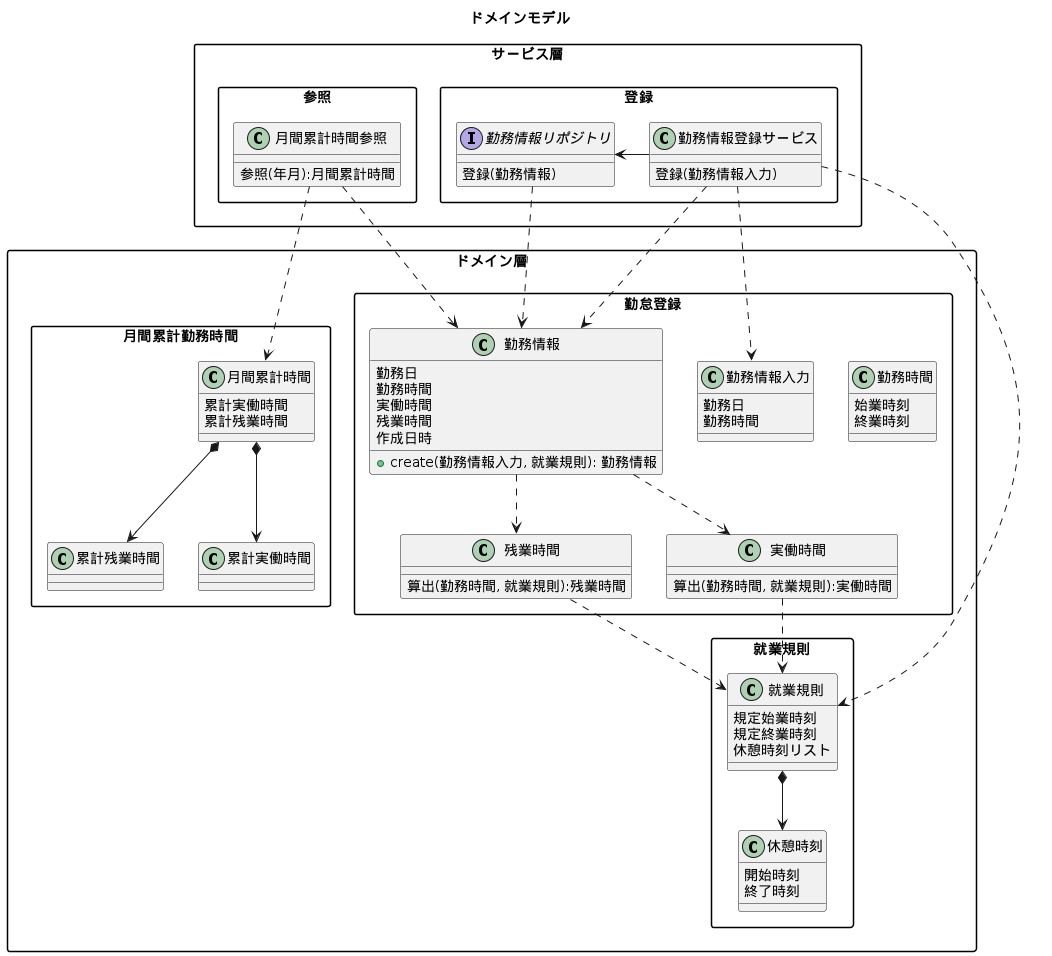

The diagram above was rendered by PlantUML. Its source (embedded in the PNG):
@startuml kintai
skinparam PackageStyle rectangle
title ドメインモデル

package サービス層 {
  package 登録 {
    class 勤務情報登録サービス {
      登録(勤務情報入力)
    }


    interface 勤務情報リポジトリ {
      登録(勤務情報)
    }
  }

  package 参照 {
    class 月間累計時間参照 {
      参照(年月):月間累計時間
    }
  }
}

package ドメイン層 {
  package 勤怠登録 {

    class 勤務時間 {
      始業時刻
      終業時刻
    }

    class 実働時間 {
      算出(勤務時間, 就業規則):実働時間
    }

    class 残業時間 {
      算出(勤務時間, 就業規則):残業時間
    }

    ' class 勤務情報 {
    '   日付
    '   実働時間
    '   残業時間
    ' }
    ' https://github.com/biglobe-isp/themis/issues/1#issuecomment-1439452223

    class 勤務情報 {
      勤務日
      勤務時間
      実働時間
      残業時間
      作成日時
    }

    class 勤務情報 {
      + create(勤務情報入力, 就業規則): 勤務情報
    }

    class 勤務情報入力 {
      勤務日
      勤務時間
    }

    ' class 勤務情報ファクトリー {
    '   + create(勤務日，始業時刻，終業時刻): 勤務情報
    ' }
    ' オブジェクト生成に、引数以外で必要な情報があるか？
    ' オブジェクトの生成は、引数だけで完結するか？
    '   外部由来の情報は変更可能性があるか？ 


    ' class 休憩時間 {
    '   算出(休憩時刻リスト):休憩時間
    ' }

  }

  package 就業規則 {
    class 就業規則 {
      規定始業時刻
      規定終業時刻
      休憩時刻リスト
    }

    class 休憩時刻 {
      開始時刻
      終了時刻
    }
  }

  package 月間累計勤務時間{

    class 月間累計時間 {
      累計実働時間
      累計残業時間
    }

    class 累計実働時間 {}
    class 累計残業時間 {}
  }
}


勤務情報登録サービス ..> 勤務情報
勤務情報登録サービス ..> 勤務情報入力
勤務情報登録サービス -> 勤務情報リポジトリ
勤務情報登録サービス ..> 就業規則
勤務情報リポジトリ ..> 勤務情報

勤務情報 ..> 実働時間
勤務情報 ..> 残業時間
月間累計時間参照 ..> 月間累計時間
月間累計時間参照 ..> 勤務情報 
' 休憩時間 ..> 就業規則
就業規則 *--> 休憩時刻
実働時間 ..> 就業規則
残業時間 ..> 就業規則 
月間累計時間 *--> 累計実働時間
月間累計時間 *--> 累計残業時間
' 勤務登録情報 <-- 月間累計時間  登録は勤務時間算出と残業時間
' 就業規則が必要  実働時間と残業時間を算出する
' サービス層もかく、参照と登録わける
' 何を永続化するか
@enduml